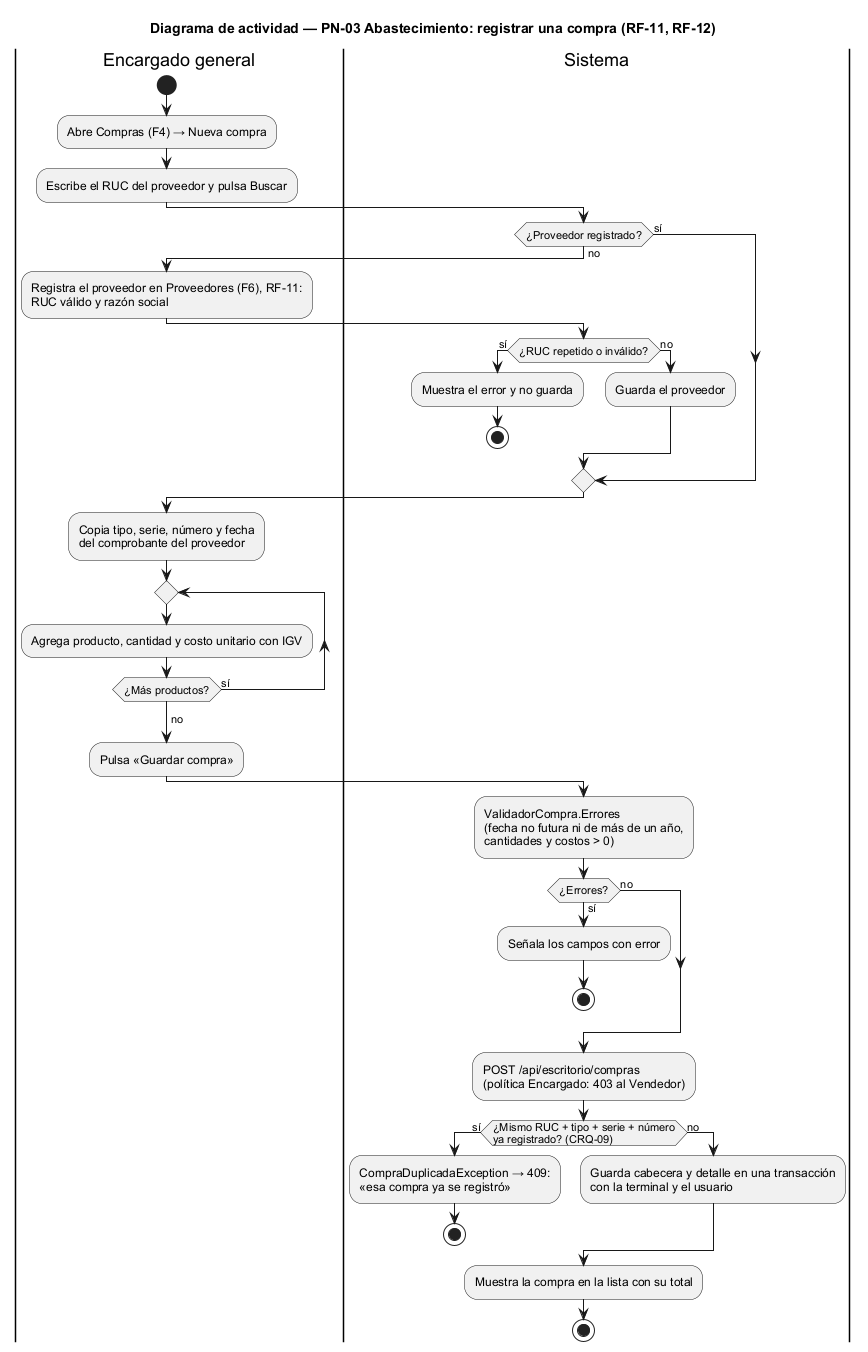

The diagram above was rendered by PlantUML. Its source (embedded in the PNG):
@startuml 06_actividad_registrar_compra
title Diagrama de actividad — PN-03 Abastecimiento: registrar una compra (RF-11, RF-12)
skinparam monochrome true
skinparam shadowing false
skinparam defaultFontName Arial

|Encargado general|
start
:Abre Compras (F4) → Nueva compra;
:Escribe el RUC del proveedor y pulsa Buscar;
|Sistema|
if (¿Proveedor registrado?) then (no)
  |Encargado general|
  :Registra el proveedor en Proveedores (F6), RF-11:\nRUC válido y razón social;
  |Sistema|
  if (¿RUC repetido o inválido?) then (sí)
    :Muestra el error y no guarda;
    stop
  else (no)
    :Guarda el proveedor;
  endif
else (sí)
endif
|Encargado general|
:Copia tipo, serie, número y fecha\ndel comprobante del proveedor;
repeat
  :Agrega producto, cantidad y costo unitario con IGV;
repeat while (¿Más productos?) is (sí)
->no;
:Pulsa «Guardar compra»;
|Sistema|
:ValidadorCompra.Errores\n(fecha no futura ni de más de un año,\ncantidades y costos > 0);
if (¿Errores?) then (sí)
  :Señala los campos con error;
  stop
else (no)
endif
:POST /api/escritorio/compras\n(política Encargado: 403 al Vendedor);
if (¿Mismo RUC + tipo + serie + número\nya registrado? (CRQ-09)) then (sí)
  :CompraDuplicadaException → 409:\n«esa compra ya se registró»;
  stop
else (no)
  :Guarda cabecera y detalle en una transacción\ncon la terminal y el usuario;
endif
:Muestra la compra en la lista con su total;
stop
@enduml